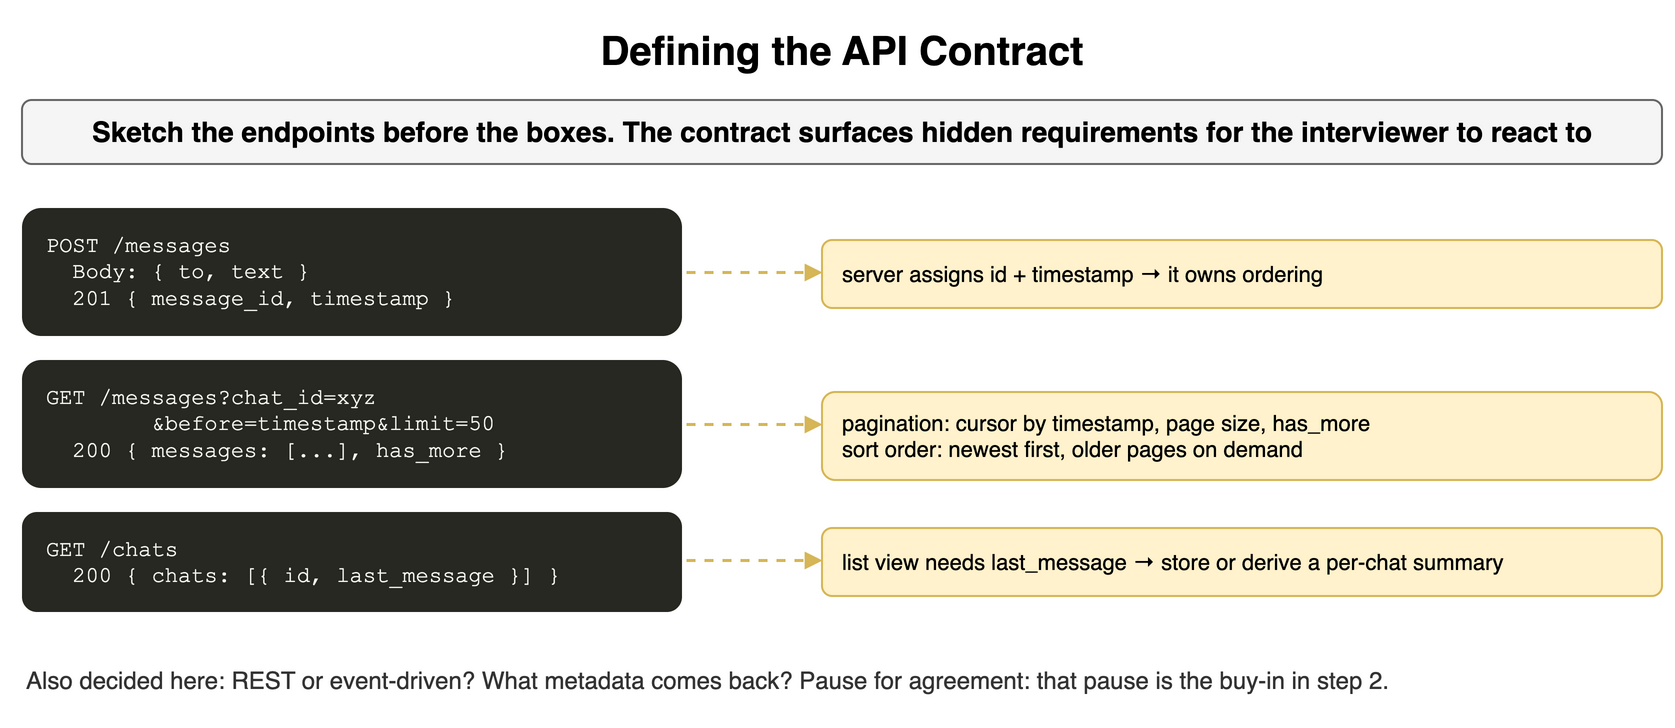

The diagram above was exported from draw.io. Its source (the exported page's mxGraphModel, read from the mxfile embedded in the PNG):
<mxGraphModel dx="900" dy="370" grid="1" gridSize="10" guides="1" tooltips="1" connect="1" arrows="1" fold="1" page="1" pageScale="1" pageWidth="900" pageHeight="370" math="0" shadow="0">
  <root>
    <mxCell id="0" />
    <mxCell id="1" parent="0" />
    <mxCell id="f81" value="Defining the API Contract" style="text;html=1;align=center;verticalAlign=middle;whiteSpace=wrap;fontSize=20;fontStyle=1;" vertex="1" parent="1">
      <mxGeometry x="40" y="10" width="820" height="30" as="geometry" />
    </mxCell>
    <mxCell id="f82" value="Sketch the endpoints before the boxes. The contract surfaces hidden requirements for the interviewer to react to" style="rounded=1;whiteSpace=wrap;html=1;fillColor=#f5f5f5;strokeColor=#666666;fontStyle=1;fontSize=14;" vertex="1" parent="1">
      <mxGeometry x="40" y="50" width="820" height="32" as="geometry" />
    </mxCell>
    <mxCell id="f83" value="POST&amp;nbsp;/messages&lt;br&gt;&amp;nbsp;&amp;nbsp;Body:&amp;nbsp;{&amp;nbsp;to,&amp;nbsp;text&amp;nbsp;}&lt;br&gt;&amp;nbsp;&amp;nbsp;201&amp;nbsp;{&amp;nbsp;message_id,&amp;nbsp;timestamp&amp;nbsp;}" style="rounded=1;whiteSpace=wrap;html=1;align=left;verticalAlign=top;spacingLeft=10;spacingTop=6;fontFamily=Courier New;fontSize=11;fillColor=#272822;fontColor=#f8f8f2;strokeColor=none;" vertex="1" parent="1">
      <mxGeometry x="40" y="104" width="330" height="64" as="geometry" />
    </mxCell>
    <mxCell id="f84" value="GET&amp;nbsp;/messages?chat_id=xyz&lt;br&gt;&amp;nbsp;&amp;nbsp;&amp;nbsp;&amp;nbsp;&amp;nbsp;&amp;nbsp;&amp;nbsp;&amp;nbsp;&amp;amp;before=timestamp&amp;amp;limit=50&lt;br&gt;&amp;nbsp;&amp;nbsp;200&amp;nbsp;{&amp;nbsp;messages:&amp;nbsp;[...],&amp;nbsp;has_more&amp;nbsp;}" style="rounded=1;whiteSpace=wrap;html=1;align=left;verticalAlign=top;spacingLeft=10;spacingTop=6;fontFamily=Courier New;fontSize=11;fillColor=#272822;fontColor=#f8f8f2;strokeColor=none;" vertex="1" parent="1">
      <mxGeometry x="40" y="180" width="330" height="64" as="geometry" />
    </mxCell>
    <mxCell id="f85" value="GET&amp;nbsp;/chats&lt;br&gt;&amp;nbsp;&amp;nbsp;200&amp;nbsp;{&amp;nbsp;chats:&amp;nbsp;[{&amp;nbsp;id,&amp;nbsp;last_message&amp;nbsp;}]&amp;nbsp;}" style="rounded=1;whiteSpace=wrap;html=1;align=left;verticalAlign=top;spacingLeft=10;spacingTop=6;fontFamily=Courier New;fontSize=11;fillColor=#272822;fontColor=#f8f8f2;strokeColor=none;" vertex="1" parent="1">
      <mxGeometry x="40" y="256" width="330" height="50" as="geometry" />
    </mxCell>
    <mxCell id="f86" value="server assigns id + timestamp → it owns ordering" style="rounded=1;whiteSpace=wrap;html=1;fillColor=#fff2cc;strokeColor=#d6b656;fontSize=11;align=left;spacingLeft=8;" vertex="1" parent="1">
      <mxGeometry x="440" y="120" width="420" height="34" as="geometry" />
    </mxCell>
    <mxCell id="f87" value="" style="endArrow=block;endSize=5;html=1;strokeColor=#d6b656;strokeWidth=1.5;dashed=1;" edge="1" parent="1">
      <mxGeometry relative="1" as="geometry">
        <mxPoint x="372" y="136" as="sourcePoint" />
        <mxPoint x="440" y="136" as="targetPoint" />
      </mxGeometry>
    </mxCell>
    <mxCell id="f88" value="pagination: cursor by timestamp, page size, has_more&lt;br&gt;sort order: newest first, older pages on demand" style="rounded=1;whiteSpace=wrap;html=1;fillColor=#fff2cc;strokeColor=#d6b656;fontSize=11;align=left;spacingLeft=8;" vertex="1" parent="1">
      <mxGeometry x="440" y="196" width="420" height="44" as="geometry" />
    </mxCell>
    <mxCell id="f89" value="" style="endArrow=block;endSize=5;html=1;strokeColor=#d6b656;strokeWidth=1.5;dashed=1;" edge="1" parent="1">
      <mxGeometry relative="1" as="geometry">
        <mxPoint x="372" y="212" as="sourcePoint" />
        <mxPoint x="440" y="212" as="targetPoint" />
      </mxGeometry>
    </mxCell>
    <mxCell id="f810" value="list view needs last_message → store or derive a per-chat summary" style="rounded=1;whiteSpace=wrap;html=1;fillColor=#fff2cc;strokeColor=#d6b656;fontSize=11;align=left;spacingLeft=8;" vertex="1" parent="1">
      <mxGeometry x="440" y="264" width="420" height="34" as="geometry" />
    </mxCell>
    <mxCell id="f811" value="" style="endArrow=block;endSize=5;html=1;strokeColor=#d6b656;strokeWidth=1.5;dashed=1;" edge="1" parent="1">
      <mxGeometry relative="1" as="geometry">
        <mxPoint x="372" y="280" as="sourcePoint" />
        <mxPoint x="440" y="280" as="targetPoint" />
      </mxGeometry>
    </mxCell>
    <mxCell id="f812" value="Also decided here: REST or event-driven? What metadata comes back? Pause for agreement: that pause is the buy-in in step 2." style="text;html=1;whiteSpace=wrap;fontSize=11;align=left;verticalAlign=middle;fontSize=12;fontColor=#333333;" vertex="1" parent="1">
      <mxGeometry x="40" y="322" width="820" height="36" as="geometry" />
    </mxCell>
  </root>
</mxGraphModel>